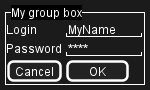

The diagram above was rendered by PlantUML. Its source (embedded in the PNG):
@startsalt
{^"My group box"
  Login    | "MyName   "
  Password | "****     "
  [Cancel] | [  OK   ]
}
@endsalt